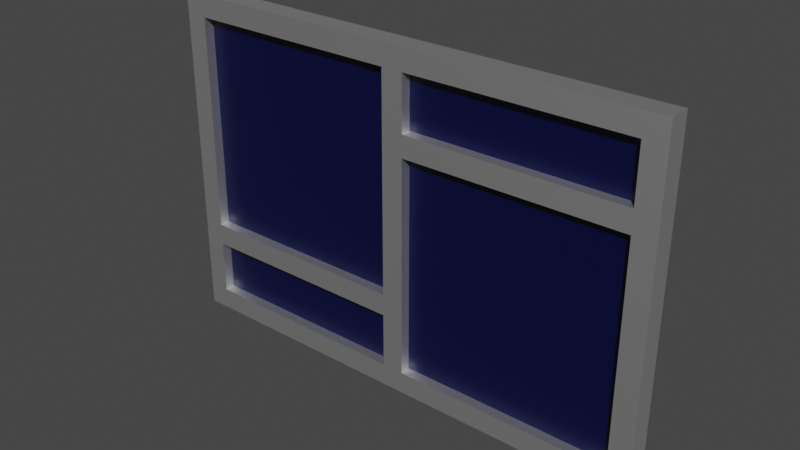 # Source: Janela_Dupla.blend  (saved by Blender 2.80.75; exported with 4.5.12 LTS)
import bpy
from mathutils import Matrix  # noqa: F401  (used for matrix-valued properties, if any)

bpy.ops.wm.read_factory_settings(use_empty=True)
scene = bpy.context.scene
scene.name = 'Scene'

# ---- collections
col_collection = bpy.data.collections.new('Collection'); scene.collection.children.link(col_collection)

# ---- materials (node trees are filled in below, after node groups)
mat_branco_metal = bpy.data.materials.new('branco_metal')
mat_branco_metal.use_transparent_shadow = False
mat_azul_vidro = bpy.data.materials.new('azul_vidro')
mat_azul_vidro.alpha_threshold = 0.0
mat_azul_vidro.use_transparent_shadow = False
mat_azul_vidro.line_color = (0.0, 0.0, 0.0, 1.0)

# ---- material node trees
mat_branco_metal.use_nodes = True; mat_branco_metal.node_tree.nodes.clear()
_N = mat_branco_metal.node_tree.nodes; _L = mat_branco_metal.node_tree.links
n0 = _N.new('ShaderNodeOutputMaterial'); n0.name = 'Material Output'; n0.location = (300, 300)
n1 = _N.new('ShaderNodeBsdfPrincipled'); n1.name = 'Principled BSDF'; n1.location = (10, 300)
n1.distribution = 'GGX'
n1.subsurface_method = 'BURLEY'
n1.inputs[0].default_value = (1.0, 1.0, 1.0, 1.0)
n1.inputs[1].default_value = 1.0
n1.inputs[3].default_value = 1.45
n1.inputs[27].default_value = (0.0, 0.0, 0.0, 1.0)
n1.inputs[28].default_value = 1.0
_L.new(n1.outputs[0], n0.inputs[0])
n0.is_active_output = True
mat_azul_vidro.use_nodes = True; mat_azul_vidro.node_tree.nodes.clear()
_N = mat_azul_vidro.node_tree.nodes; _L = mat_azul_vidro.node_tree.links
n0 = _N.new('ShaderNodeOutputMaterial'); n0.name = 'Material Output'; n0.location = (300, 300)
n1 = _N.new('ShaderNodeBsdfPrincipled'); n1.name = 'Principled BSDF'; n1.location = (10, 300)
n1.distribution = 'GGX'
n1.subsurface_method = 'BURLEY'
n1.inputs[0].default_value = (0.0007159, 0.00202, 0.03968, 1.0)
n1.inputs[2].default_value = 0.4
n1.inputs[3].default_value = 1.45
n1.inputs[27].default_value = (0.0, 0.0, 0.0, 1.0)
n1.inputs[28].default_value = 1.0
_L.new(n1.outputs[0], n0.inputs[0])
n0.is_active_output = True

# ---- world
world_world = bpy.data.worlds.new('World'); scene.world = world_world
world_world.use_nodes = True; world_world.node_tree.nodes.clear()
_N = world_world.node_tree.nodes; _L = world_world.node_tree.links
n0 = _N.new('ShaderNodeOutputWorld'); n0.name = 'World Output'; n0.location = (300, 300)
n1 = _N.new('ShaderNodeBackground'); n1.name = 'Background'; n1.location = (10, 300)
n1.inputs[0].default_value = (0.05088, 0.05088, 0.05088, 1.0)
_L.new(n1.outputs[0], n0.inputs[0])
n0.is_active_output = True
world_world.color = (0.05088, 0.05088, 0.05088)
world_world.use_sun_shadow = False
world_world.sun_shadow_jitter_overblur = 0.0

# ---- meshes
me_cube_006 = bpy.data.meshes.new('Cube.006')
me_cube_006.from_pydata([(13.5, -1.0, -0.1), (6.5, -1.0, -2.3), (-13.5, -1.0, -2.3), (-15.5, -1.0, -2.3), (8.5, -1.0, -2.1), (15.5, -1.0, -2.3), (15.5, -1.0, -2.1), (6.5, 1.0, 0.1), (-15.5, -1.0, -0.1), (-15.5, -1.0, 0.1), (8.5, -1.0, 0.1), (15.5, -1.0, -0.1), (-15.5, -1.0, -2.1), (-13.5, -1.0, -2.1), (-13.5, -1.0, -0.1), (6.5, -1.0, -2.1), (8.5, 0.05, -0.1), (13.5, 0.05, -0.1), (8.5, -0.05, -0.1), (8.5, 0.05, -2.1), (13.5, -0.05, -2.1), (-13.5, 0.05, -0.1), (-13.5, -0.05, -0.1), (-13.5, 0.05, -2.1), (-13.5, -0.05, -2.1), (6.5, -0.05, -2.1), (-13.5, -1.0, 2.1), (-13.5, 1.0, 2.1), (13.5, -1.0, 2.3), (-6.5, 1.0, 2.3), (13.5, 1.0, 2.3), (-6.5, -1.0, 2.1), (13.5, 1.0, 2.1), (15.5, 1.0, 2.3), (-8.5, -1.0, 2.1), (-15.5, -1.0, 2.3), (-15.5, 1.0, 2.1), (15.5, -1.0, 0.1), (-6.5, -1.0, 0.1), (-8.5, -1.0, 0.1), (-8.5, 1.0, 2.1), (-8.5, 0.05, 0.1), (-13.5, 0.05, 0.1), (-8.5, -0.05, 2.1), (13.5, 0.05, 0.1), (-6.5, 0.05, 0.1), (13.5, 0.05, 2.1), (-6.5, -0.05, 2.1), (13.5, -1.0, -2.1), (13.5, 1.0, -2.1), (13.5, 1.0, -0.1), (6.5, 1.0, -2.3), (-13.5, 1.0, -2.3), (-15.5, 1.0, -2.3), (8.5, 1.0, -2.3), (8.5, -1.0, -2.3), (8.5, 1.0, -2.1), (15.5, 1.0, -2.3), (15.5, 1.0, -2.1), (6.5, -1.0, -0.1), (-13.5, 1.0, -0.1), (6.5, -1.0, 0.1), (-13.5, 1.0, 0.1), (-15.5, 1.0, 0.1), (8.5, 1.0, -0.1), (8.5, 1.0, 0.1), (15.5, 1.0, -0.1), (15.5, 1.0, 0.1), (-15.5, 1.0, -2.1), (-15.5, 1.0, -0.1), (-13.5, 1.0, -2.1), (6.5, 1.0, -2.1), (6.5, 1.0, -0.1), (8.5, -1.0, -0.1), (13.5, -0.05, -0.1), (13.5, 0.05, -2.1), (8.5, -0.05, -2.1), (6.5, 0.05, -0.1), (6.5, -0.05, -0.1), (6.5, 0.05, -2.1), (-13.5, -1.0, 0.1), (-15.5, -1.0, 2.1), (-6.5, -1.0, 2.3), (15.5, -1.0, 2.3), (15.5, 1.0, 2.1), (-8.5, 1.0, 2.3), (-8.5, -1.0, 2.3), (-15.5, 1.0, 2.3), (-6.5, 1.0, 0.1), (-8.5, 1.0, 0.1), (15.5, -1.0, 2.1), (13.5, -1.0, 2.1), (13.5, -1.0, 0.1), (13.5, 1.0, 0.1), (-6.5, 1.0, 2.1), (-8.5, -0.05, 0.1), (-13.5, -0.05, 0.1), (-8.5, 0.05, 2.1), (-13.5, 0.05, 2.1), (-13.5, -0.05, 2.1), (13.5, -0.05, 0.1), (-6.5, -0.05, 0.1), (-6.5, 0.05, 2.1), (13.5, -0.05, 2.1)], [], [(48, 0, 50, 49), (49, 50, 66, 58), (6, 11, 0, 48), (49, 58, 6, 48), (66, 50, 0, 11), (1, 2, 3, 53, 52, 51, 54, 57, 5, 55), (71, 70, 68, 12, 13, 15, 4, 6, 58, 56), (51, 52, 53, 68, 70, 71, 56, 58, 57, 54), (55, 5, 6, 4, 15, 13, 12, 3, 2, 1), (72, 60, 69, 63, 62, 7, 65, 67, 66, 64), (61, 80, 9, 8, 14, 59, 73, 11, 37, 10), (59, 14, 8, 69, 60, 72, 64, 66, 11, 73), (68, 69, 60, 70), (70, 60, 14, 13), (13, 14, 8, 12), (68, 70, 13, 12), (60, 69, 8, 14), (15, 59, 72, 71), (71, 72, 64, 56), (56, 64, 73, 4), (4, 73, 59, 15), (71, 56, 4, 15), (64, 72, 59, 73), (16, 19, 76, 18), (74, 18, 76, 20), (20, 76, 19, 75), (75, 17, 74, 20), (17, 16, 18, 74), (75, 19, 16, 17), (21, 23, 24, 22), (78, 22, 24, 25), (25, 24, 23, 79), (79, 77, 78, 25), (77, 21, 22, 78), (79, 23, 21, 77), (26, 80, 62, 27), (27, 62, 63, 36), (81, 9, 80, 26), (27, 36, 81, 26), (63, 62, 80, 9), (82, 28, 83, 33, 30, 29, 85, 87, 35, 86), (94, 32, 84, 90, 91, 31, 34, 81, 36, 40), (29, 30, 33, 84, 32, 94, 40, 36, 87, 85), (58, 66, 67, 84, 33, 83, 90, 37, 11, 6, 5, 57), (86, 35, 81, 34, 31, 91, 90, 83, 28, 82), (38, 92, 37, 67, 93, 88, 89, 63, 9, 39), (84, 67, 93, 32), (32, 93, 92, 91), (91, 92, 37, 90), (84, 32, 91, 90), (93, 67, 37, 92), (31, 38, 88, 94), (94, 88, 89, 40), (40, 89, 39, 34), (34, 39, 38, 31), (94, 40, 34, 31), (89, 88, 38, 39), (41, 97, 43, 95), (96, 95, 43, 99), (99, 43, 97, 98), (98, 42, 96, 99), (42, 41, 95, 96), (98, 97, 41, 42), (44, 46, 103, 100), (101, 100, 103, 47), (47, 103, 46, 102), (102, 45, 101, 47), (45, 44, 100, 101), (102, 46, 44, 45), (68, 53, 3, 12, 8, 9, 81, 35, 87, 36, 63, 69)])
me_cube_006.polygons.foreach_set('material_index', [0, 0, 0, 0, 0, 0, 0, 0, 0, 0, 0, 0, 0, 0, 0, 0, 0, 0, 0, 0, 0, 0, 0, 1, 1, 1, 1, 1, 1, 1, 1, 1, 1, 1, 1, 0, 0, 0, 0, 0, 0, 0, 0, 0, 0, 0, 0, 0, 0, 0, 0, 0, 0, 0, 0, 0, 0, 1, 1, 1, 1, 1, 1, 1, 1, 1, 1, 1, 1, 0])
_uv = me_cube_006.uv_layers.new(name='UVMap')
_uv.uv.foreach_set('vector', [0.375, 0.0, 0.625, 0.0, 0.625, 0.25, 0.375, 0.25, 0.375, 0.25, 0.625, 0.25, 0.625, 0.5, 0.375, 0.5, 0.375, 0.75, 0.625, 0.75, 0.625, 1.0, 0.375, 1.0, 0.125, 0.5, 0.375, 0.5, 0.375, 0.75, 0.125, 0.75, 0.625, 0.5, 0.875, 0.5, 0.875, 0.75, 0.625, 0.75, 0.375, 0.0, 0.625, 0.0, 0.625, 0.0, 0.625, 0.25, 0.625, 0.25, 0.375, 0.25, 0.375, 0.25, 0.375, 0.25, 0.375, 0.0, 0.375, 0.0, 0.375, 0.5, 0.625, 0.5, 0.625, 0.5, 0.625, 0.75, 0.625, 0.75, 0.375, 0.75, 0.375, 0.75, 0.375, 0.75, 0.375, 0.5, 0.375, 0.5, 0.375, 0.25, 0.625, 0.25, 0.625, 0.25, 0.625, 0.5, 0.625, 0.5, 0.375, 0.5, 0.375, 0.5, 0.375, 0.5, 0.375, 0.25, 0.375, 0.25, 0.375, 1.0, 0.375, 1.0, 0.375, 0.75, 0.375, 0.75, 0.375, 0.75, 0.625, 0.75, 0.625, 0.75, 0.625, 1.0, 0.625, 1.0, 0.375, 1.0, 0.375, 0.25, 0.625, 0.25, 0.625, 0.25, 0.625, 0.5, 0.625, 0.5, 0.375, 0.5, 0.375, 0.5, 0.375, 0.5, 0.375, 0.25, 0.375, 0.25, 0.375, 0.75, 0.625, 0.75, 0.625, 0.75, 0.625, 1.0, 0.625, 1.0, 0.375, 1.0, 0.375, 1.0, 0.375, 1.0, 0.375, 0.75, 0.375, 0.75, 0.375, 0.0, 0.625, 0.0, 0.625, 0.0, 0.625, 0.25, 0.625, 0.25, 0.375, 0.25, 0.375, 0.25, 0.375, 0.25, 0.375, 0.0, 0.375, 0.0, 0.375, 0.25, 0.625, 0.25, 0.625, 0.5, 0.375, 0.5, 0.375, 0.5, 0.625, 0.5, 0.625, 0.75, 0.375, 0.75, 0.375, 0.75, 0.625, 0.75, 0.625, 1.0, 0.375, 1.0, 0.125, 0.5, 0.375, 0.5, 0.375, 0.75, 0.125, 0.75, 0.625, 0.5, 0.875, 0.5, 0.875, 0.75, 0.625, 0.75, 0.375, 0.0, 0.625, 0.0, 0.625, 0.25, 0.375, 0.25, 0.375, 0.25, 0.625, 0.25, 0.625, 0.5, 0.375, 0.5, 0.375, 0.5, 0.625, 0.5, 0.625, 0.75, 0.375, 0.75, 0.375, 0.75, 0.625, 0.75, 0.625, 1.0, 0.375, 1.0, 0.125, 0.5, 0.375, 0.5, 0.375, 0.75, 0.125, 0.75, 0.625, 0.5, 0.875, 0.5, 0.875, 0.75, 0.625, 0.75, 0.375, 0.0, 0.625, 0.0, 0.625, 0.25, 0.375, 0.25, 0.375, 0.25, 0.625, 0.25, 0.625, 0.5, 0.375, 0.5, 0.375, 0.5, 0.625, 0.5, 0.625, 0.75, 0.375, 0.75, 0.375, 0.75, 0.625, 0.75, 0.625, 1.0, 0.375, 1.0, 0.125, 0.5, 0.375, 0.5, 0.375, 0.75, 0.125, 0.75, 0.625, 0.5, 0.875, 0.5, 0.875, 0.75, 0.625, 0.75, 0.375, 0.0, 0.625, 0.0, 0.625, 0.25, 0.375, 0.25, 0.375, 0.25, 0.625, 0.25, 0.625, 0.5, 0.375, 0.5, 0.375, 0.5, 0.625, 0.5, 0.625, 0.75, 0.375, 0.75, 0.375, 0.75, 0.625, 0.75, 0.625, 1.0, 0.375, 1.0, 0.125, 0.5, 0.375, 0.5, 0.375, 0.75, 0.125, 0.75, 0.625, 0.5, 0.875, 0.5, 0.875, 0.75, 0.625, 0.75, 0.375, 0.0, 0.625, 0.0, 0.625, 0.25, 0.375, 0.25, 0.375, 0.25, 0.625, 0.25, 0.625, 0.5, 0.375, 0.5, 0.375, 0.75, 0.625, 0.75, 0.625, 1.0, 0.375, 1.0, 0.125, 0.5, 0.375, 0.5, 0.375, 0.75, 0.125, 0.75, 0.625, 0.5, 0.875, 0.5, 0.875, 0.75, 0.625, 0.75, 0.375, 0.0, 0.625, 0.0, 0.625, 0.0, 0.625, 0.25, 0.625, 0.25, 0.375, 0.25, 0.375, 0.25, 0.375, 0.25, 0.375, 0.0, 0.375, 0.0, 0.375, 0.5, 0.625, 0.5, 0.625, 0.5, 0.625, 0.75, 0.625, 0.75, 0.375, 0.75, 0.375, 0.75, 0.375, 0.75, 0.375, 0.5, 0.375, 0.5, 0.375, 0.25, 0.625, 0.25, 0.625, 0.25, 0.625, 0.5, 0.625, 0.5, 0.375, 0.5, 0.375, 0.5, 0.375, 0.5, 0.375, 0.25, 0.375, 0.25, 0.375, 0.5, 0.125, 0.5, 0.625, 0.25, 0.625, 0.5, 0.875, 0.5, 0.875, 0.75, 0.375, 0.0, 0.375, 0.75, 0.625, 0.75, 0.375, 0.75, 0.125, 0.75, 0.125, 0.5, 0.375, 1.0, 0.375, 1.0, 0.375, 0.75, 0.375, 0.75, 0.375, 0.75, 0.625, 0.75, 0.625, 0.75, 0.625, 1.0, 0.625, 1.0, 0.375, 1.0, 0.375, 0.0, 0.625, 0.0, 0.625, 0.0, 0.625, 0.25, 0.625, 0.25, 0.375, 0.25, 0.375, 0.25, 0.375, 0.25, 0.375, 0.0, 0.375, 0.0, 0.375, 0.25, 0.625, 0.25, 0.625, 0.5, 0.375, 0.5, 0.375, 0.5, 0.625, 0.5, 0.625, 0.75, 0.375, 0.75, 0.375, 0.75, 0.625, 0.75, 0.625, 1.0, 0.375, 1.0, 0.125, 0.5, 0.375, 0.5, 0.375, 0.75, 0.125, 0.75, 0.625, 0.5, 0.875, 0.5, 0.875, 0.75, 0.625, 0.75, 0.375, 0.0, 0.625, 0.0, 0.625, 0.25, 0.375, 0.25, 0.375, 0.25, 0.625, 0.25, 0.625, 0.5, 0.375, 0.5, 0.375, 0.5, 0.625, 0.5, 0.625, 0.75, 0.375, 0.75, 0.375, 0.75, 0.625, 0.75, 0.625, 1.0, 0.375, 1.0, 0.125, 0.5, 0.375, 0.5, 0.375, 0.75, 0.125, 0.75, 0.625, 0.5, 0.875, 0.5, 0.875, 0.75, 0.625, 0.75, 0.375, 0.0, 0.625, 0.0, 0.625, 0.25, 0.375, 0.25, 0.375, 0.25, 0.625, 0.25, 0.625, 0.5, 0.375, 0.5, 0.375, 0.5, 0.625, 0.5, 0.625, 0.75, 0.375, 0.75, 0.375, 0.75, 0.625, 0.75, 0.625, 1.0, 0.375, 1.0, 0.125, 0.5, 0.375, 0.5, 0.375, 0.75, 0.125, 0.75, 0.625, 0.5, 0.875, 0.5, 0.875, 0.75, 0.625, 0.75, 0.375, 0.0, 0.625, 0.0, 0.625, 0.25, 0.375, 0.25, 0.375, 0.25, 0.625, 0.25, 0.625, 0.5, 0.375, 0.5, 0.375, 0.5, 0.625, 0.5, 0.625, 0.75, 0.375, 0.75, 0.375, 0.75, 0.625, 0.75, 0.625, 1.0, 0.375, 1.0, 0.125, 0.5, 0.375, 0.5, 0.375, 0.75, 0.125, 0.75, 0.625, 0.5, 0.875, 0.5, 0.875, 0.75, 0.625, 0.75, 0.625, 0.5, 0.875, 0.5, 0.875, 0.75, 0.375, 0.0, 0.875, 0.75, 0.625, 0.75, 0.375, 0.75, 0.125, 0.75, 0.125, 0.5, 0.375, 0.5, 0.625, 0.5, 0.625, 0.25])
me_cube_006.materials.append(mat_branco_metal)
me_cube_006.materials.append(mat_azul_vidro)
me_cube_006.use_remesh_preserve_volume = False
me_cube_006.use_remesh_preserve_attributes = False
me_cube_006.use_mirror_vertex_groups = False
me_cube_006.update()

# ---- objects
ob_metal = bpy.data.objects.new('metal', me_cube_006)

# ---- transforms, parenting, visibility, modifiers, constraints
ob_metal.location = (0.0, 0.0, -1.5e-08)
ob_metal.rotation_euler = (0.0, 1.571, 0.0)
ob_metal.scale = (0.1, 0.1, 1.0)
ob_metal.lineart.crease_threshold = 0.0

# ---- collection membership
col_collection.objects.link(ob_metal)

# ---- scene / render settings (as saved in the file)
scene.frame_start = 0; scene.frame_end = 250; scene.frame_set(1)
scene.render.engine = 'BLENDER_EEVEE_NEXT'
scene.cycles.use_denoising = False
scene.cycles.samples = 128
scene.cycles.sampling_pattern = 'TABULATED_SOBOL'
scene.cycles.use_adaptive_sampling = False
scene.cycles.use_light_tree = False
scene.view_settings.view_transform = 'Filmic'
bpy.context.view_layer.update()

# ---- added for rendering (the .blend has no active camera and no usable light): camera, sun
cam_auto = bpy.data.cameras.new('AutoCamera')
cam_auto.lens = 50.0
cam_auto.sensor_width = 36.0
cam_auto.clip_end = 1000.0
ob_auto_camera = bpy.data.objects.new('AutoCamera', cam_auto)
scene.collection.objects.link(ob_auto_camera)
ob_auto_camera.location = (5.13562, -6.16275, 4.1085)
ob_auto_camera.rotation_euler = (1.09748, -7.21219e-08, 0.694738)
scene.camera = ob_auto_camera
light_auto_sun = bpy.data.lights.new('AutoSun', 'SUN')
light_auto_sun.energy = 3.0
light_auto_sun.angle = 0.0523599
ob_auto_sun = bpy.data.objects.new('AutoSun', light_auto_sun)
scene.collection.objects.link(ob_auto_sun)
ob_auto_sun.rotation_euler = (0.872665, 0.174533, 0.523599)
bpy.context.view_layer.update()

